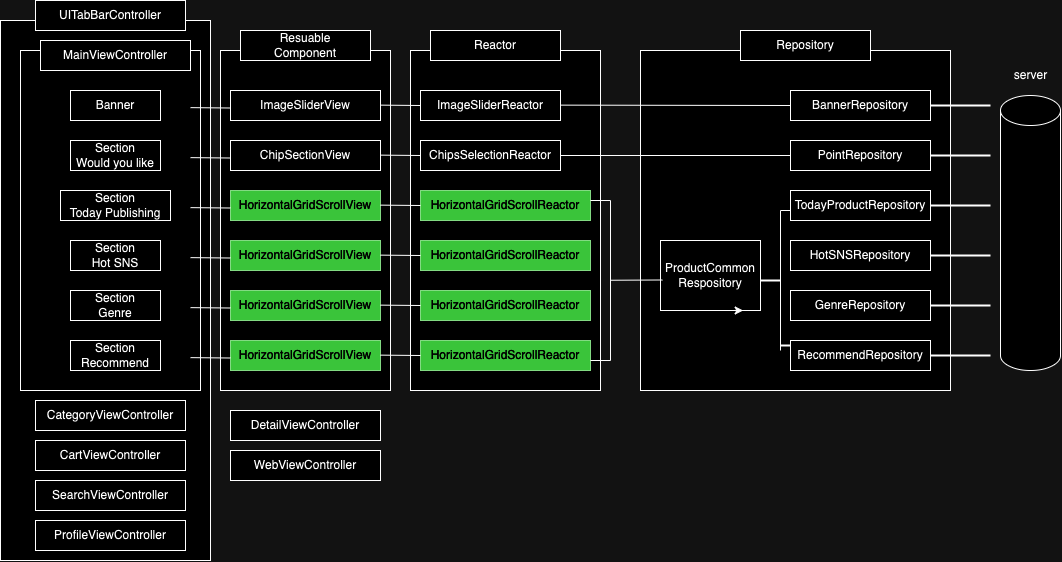

The diagram above was exported from draw.io. Its source (the exported page's mxGraphModel, read from the mxfile embedded in the PNG):
<mxGraphModel dx="640" dy="563" grid="1" gridSize="10" guides="1" tooltips="1" connect="1" arrows="1" fold="1" page="1" pageScale="1" pageWidth="850" pageHeight="1100" math="0" shadow="0">
  <root>
    <mxCell id="0" />
    <mxCell id="1" parent="0" />
    <mxCell id="9e2CFXTMy3aD5x_XGBw3-73" value="" style="rounded=0;whiteSpace=wrap;html=1;" vertex="1" parent="1">
      <mxGeometry y="30" width="210" height="540" as="geometry" />
    </mxCell>
    <mxCell id="9e2CFXTMy3aD5x_XGBw3-37" value="" style="rounded=0;whiteSpace=wrap;html=1;" vertex="1" parent="1">
      <mxGeometry x="640" y="60" width="310" height="340" as="geometry" />
    </mxCell>
    <mxCell id="9e2CFXTMy3aD5x_XGBw3-35" value="" style="rounded=0;whiteSpace=wrap;html=1;" vertex="1" parent="1">
      <mxGeometry x="410" y="60" width="190" height="340" as="geometry" />
    </mxCell>
    <mxCell id="9e2CFXTMy3aD5x_XGBw3-34" value="" style="rounded=0;whiteSpace=wrap;html=1;" vertex="1" parent="1">
      <mxGeometry x="220" y="60" width="170" height="340" as="geometry" />
    </mxCell>
    <mxCell id="9e2CFXTMy3aD5x_XGBw3-33" value="" style="rounded=0;whiteSpace=wrap;html=1;" vertex="1" parent="1">
      <mxGeometry x="20" y="60" width="180" height="340" as="geometry" />
    </mxCell>
    <mxCell id="9e2CFXTMy3aD5x_XGBw3-1" value="MainViewController" style="whiteSpace=wrap;html=1;" vertex="1" parent="1">
      <mxGeometry x="40" y="50" width="150" height="30" as="geometry" />
    </mxCell>
    <mxCell id="9e2CFXTMy3aD5x_XGBw3-2" value="ImageSliderView" style="whiteSpace=wrap;html=1;" vertex="1" parent="1">
      <mxGeometry x="230" y="100" width="150" height="30" as="geometry" />
    </mxCell>
    <mxCell id="9e2CFXTMy3aD5x_XGBw3-3" value="ChipSectionView" style="whiteSpace=wrap;html=1;" vertex="1" parent="1">
      <mxGeometry x="230" y="150" width="150" height="30" as="geometry" />
    </mxCell>
    <mxCell id="9e2CFXTMy3aD5x_XGBw3-4" value="HorizontalGridScrollView" style="whiteSpace=wrap;html=1;fillColor=#008a00;fontColor=#ffffff;strokeColor=#005700;" vertex="1" parent="1">
      <mxGeometry x="230" y="200" width="150" height="30" as="geometry" />
    </mxCell>
    <mxCell id="9e2CFXTMy3aD5x_XGBw3-5" value="ImageSliderReactor" style="whiteSpace=wrap;html=1;" vertex="1" parent="1">
      <mxGeometry x="420" y="100" width="140" height="30" as="geometry" />
    </mxCell>
    <mxCell id="9e2CFXTMy3aD5x_XGBw3-6" value="ChipsSelectionReactor" style="whiteSpace=wrap;html=1;" vertex="1" parent="1">
      <mxGeometry x="420" y="150" width="140" height="30" as="geometry" />
    </mxCell>
    <mxCell id="9e2CFXTMy3aD5x_XGBw3-7" value="HorizontalGridScrollReactor" style="whiteSpace=wrap;html=1;fillColor=#008a00;fontColor=#ffffff;strokeColor=#005700;" vertex="1" parent="1">
      <mxGeometry x="420" y="200" width="170" height="30" as="geometry" />
    </mxCell>
    <mxCell id="9e2CFXTMy3aD5x_XGBw3-8" value="BannerRepository" style="whiteSpace=wrap;html=1;" vertex="1" parent="1">
      <mxGeometry x="790" y="100" width="140" height="30" as="geometry" />
    </mxCell>
    <mxCell id="9e2CFXTMy3aD5x_XGBw3-9" value="PointRepository" style="whiteSpace=wrap;html=1;" vertex="1" parent="1">
      <mxGeometry x="790" y="150" width="140" height="30" as="geometry" />
    </mxCell>
    <mxCell id="9e2CFXTMy3aD5x_XGBw3-10" value="TodayProductRepository" style="whiteSpace=wrap;html=1;" vertex="1" parent="1">
      <mxGeometry x="790" y="200" width="140" height="30" as="geometry" />
    </mxCell>
    <mxCell id="9e2CFXTMy3aD5x_XGBw3-11" value="Banner" style="whiteSpace=wrap;html=1;" vertex="1" parent="1">
      <mxGeometry x="70" y="100" width="90" height="30" as="geometry" />
    </mxCell>
    <mxCell id="9e2CFXTMy3aD5x_XGBw3-13" value="&lt;div&gt;Section&lt;/div&gt;Would you like" style="whiteSpace=wrap;html=1;" vertex="1" parent="1">
      <mxGeometry x="70" y="150" width="90" height="30" as="geometry" />
    </mxCell>
    <mxCell id="9e2CFXTMy3aD5x_XGBw3-14" value="Section&lt;div&gt;Today Publishing&lt;/div&gt;" style="whiteSpace=wrap;html=1;" vertex="1" parent="1">
      <mxGeometry x="60" y="200" width="110" height="30" as="geometry" />
    </mxCell>
    <mxCell id="9e2CFXTMy3aD5x_XGBw3-15" value="Section&lt;div&gt;Hot SNS&lt;/div&gt;" style="whiteSpace=wrap;html=1;" vertex="1" parent="1">
      <mxGeometry x="70" y="250" width="90" height="30" as="geometry" />
    </mxCell>
    <mxCell id="9e2CFXTMy3aD5x_XGBw3-17" value="Section&lt;div&gt;Genre&lt;/div&gt;" style="whiteSpace=wrap;html=1;" vertex="1" parent="1">
      <mxGeometry x="70" y="300" width="90" height="30" as="geometry" />
    </mxCell>
    <mxCell id="9e2CFXTMy3aD5x_XGBw3-18" value="Section&lt;div&gt;Recommend&lt;br&gt;&lt;/div&gt;" style="whiteSpace=wrap;html=1;" vertex="1" parent="1">
      <mxGeometry x="70" y="350" width="90" height="30" as="geometry" />
    </mxCell>
    <mxCell id="9e2CFXTMy3aD5x_XGBw3-20" value="HorizontalGridScrollView" style="whiteSpace=wrap;html=1;fillColor=#008a00;fontColor=#ffffff;strokeColor=#005700;" vertex="1" parent="1">
      <mxGeometry x="230" y="250" width="150" height="30" as="geometry" />
    </mxCell>
    <mxCell id="9e2CFXTMy3aD5x_XGBw3-21" value="HorizontalGridScrollReactor" style="whiteSpace=wrap;html=1;fillColor=#008a00;fontColor=#ffffff;strokeColor=#005700;" vertex="1" parent="1">
      <mxGeometry x="420" y="250" width="170" height="30" as="geometry" />
    </mxCell>
    <mxCell id="9e2CFXTMy3aD5x_XGBw3-22" value="HotSNSRepository" style="whiteSpace=wrap;html=1;" vertex="1" parent="1">
      <mxGeometry x="790" y="250" width="140" height="30" as="geometry" />
    </mxCell>
    <mxCell id="9e2CFXTMy3aD5x_XGBw3-23" value="HorizontalGridScrollView" style="whiteSpace=wrap;html=1;fillColor=#008a00;fontColor=#ffffff;strokeColor=#005700;" vertex="1" parent="1">
      <mxGeometry x="230" y="300" width="150" height="30" as="geometry" />
    </mxCell>
    <mxCell id="9e2CFXTMy3aD5x_XGBw3-24" value="HorizontalGridScrollReactor" style="whiteSpace=wrap;html=1;fillColor=#008a00;fontColor=#ffffff;strokeColor=#005700;" vertex="1" parent="1">
      <mxGeometry x="420" y="300" width="170" height="30" as="geometry" />
    </mxCell>
    <mxCell id="9e2CFXTMy3aD5x_XGBw3-25" value="GenreRepository" style="whiteSpace=wrap;html=1;" vertex="1" parent="1">
      <mxGeometry x="790" y="300" width="140" height="30" as="geometry" />
    </mxCell>
    <mxCell id="9e2CFXTMy3aD5x_XGBw3-26" value="HorizontalGridScrollView" style="whiteSpace=wrap;html=1;fillColor=#008a00;fontColor=#ffffff;strokeColor=#005700;" vertex="1" parent="1">
      <mxGeometry x="230" y="350" width="150" height="30" as="geometry" />
    </mxCell>
    <mxCell id="9e2CFXTMy3aD5x_XGBw3-27" value="HorizontalGridScrollReactor" style="whiteSpace=wrap;html=1;fillColor=#008a00;fontColor=#ffffff;strokeColor=#005700;" vertex="1" parent="1">
      <mxGeometry x="420" y="350" width="170" height="30" as="geometry" />
    </mxCell>
    <mxCell id="9e2CFXTMy3aD5x_XGBw3-28" value="RecommendRepository" style="whiteSpace=wrap;html=1;" vertex="1" parent="1">
      <mxGeometry x="790" y="350" width="140" height="30" as="geometry" />
    </mxCell>
    <mxCell id="9e2CFXTMy3aD5x_XGBw3-32" value="ProductCommon&lt;div&gt;Respository&lt;/div&gt;" style="whiteSpace=wrap;html=1;" vertex="1" parent="1">
      <mxGeometry x="660" y="250" width="100" height="70" as="geometry" />
    </mxCell>
    <mxCell id="9e2CFXTMy3aD5x_XGBw3-36" style="edgeStyle=orthogonalEdgeStyle;rounded=0;orthogonalLoop=1;jettySize=auto;html=1;exitX=0.75;exitY=1;exitDx=0;exitDy=0;entryX=0.827;entryY=0.986;entryDx=0;entryDy=0;entryPerimeter=0;" edge="1" parent="1" source="9e2CFXTMy3aD5x_XGBw3-32" target="9e2CFXTMy3aD5x_XGBw3-32">
      <mxGeometry relative="1" as="geometry" />
    </mxCell>
    <mxCell id="9e2CFXTMy3aD5x_XGBw3-39" value="" style="shape=cylinder3;whiteSpace=wrap;html=1;boundedLbl=1;backgroundOutline=1;size=15;" vertex="1" parent="1">
      <mxGeometry x="1000" y="105" width="60" height="275" as="geometry" />
    </mxCell>
    <mxCell id="9e2CFXTMy3aD5x_XGBw3-40" value="server" style="text;html=1;align=center;verticalAlign=middle;resizable=0;points=[];autosize=1;strokeColor=none;fillColor=none;" vertex="1" parent="1">
      <mxGeometry x="1000" y="70" width="60" height="30" as="geometry" />
    </mxCell>
    <mxCell id="9e2CFXTMy3aD5x_XGBw3-41" value="" style="shape=partialRectangle;whiteSpace=wrap;html=1;bottom=0;right=0;fillColor=none;" vertex="1" parent="1">
      <mxGeometry x="780" y="220" width="10" height="140" as="geometry" />
    </mxCell>
    <mxCell id="9e2CFXTMy3aD5x_XGBw3-45" value="" style="line;strokeWidth=2;html=1;" vertex="1" parent="1">
      <mxGeometry x="780" y="350" width="10" height="10" as="geometry" />
    </mxCell>
    <mxCell id="9e2CFXTMy3aD5x_XGBw3-46" value="" style="line;strokeWidth=2;html=1;" vertex="1" parent="1">
      <mxGeometry x="760" y="285" width="20" height="10" as="geometry" />
    </mxCell>
    <mxCell id="9e2CFXTMy3aD5x_XGBw3-47" value="" style="shape=partialRectangle;whiteSpace=wrap;html=1;bottom=0;right=0;fillColor=none;rotation=90;" vertex="1" parent="1">
      <mxGeometry x="520" y="280" width="160" height="20" as="geometry" />
    </mxCell>
    <mxCell id="9e2CFXTMy3aD5x_XGBw3-48" value="" style="endArrow=none;html=1;rounded=0;" edge="1" parent="1">
      <mxGeometry width="50" height="50" relative="1" as="geometry">
        <mxPoint x="590" y="370" as="sourcePoint" />
        <mxPoint x="610" y="370" as="targetPoint" />
      </mxGeometry>
    </mxCell>
    <mxCell id="9e2CFXTMy3aD5x_XGBw3-49" value="" style="endArrow=none;html=1;rounded=0;entryX=0.02;entryY=0.564;entryDx=0;entryDy=0;entryPerimeter=0;" edge="1" parent="1" target="9e2CFXTMy3aD5x_XGBw3-32">
      <mxGeometry width="50" height="50" relative="1" as="geometry">
        <mxPoint x="610" y="289.75" as="sourcePoint" />
        <mxPoint x="640" y="289.75" as="targetPoint" />
      </mxGeometry>
    </mxCell>
    <mxCell id="9e2CFXTMy3aD5x_XGBw3-50" value="" style="endArrow=none;html=1;rounded=0;entryX=0;entryY=0.5;entryDx=0;entryDy=0;exitX=1;exitY=0.5;exitDx=0;exitDy=0;" edge="1" parent="1" source="9e2CFXTMy3aD5x_XGBw3-6" target="9e2CFXTMy3aD5x_XGBw3-9">
      <mxGeometry width="50" height="50" relative="1" as="geometry">
        <mxPoint x="574" y="165.12" as="sourcePoint" />
        <mxPoint x="626" y="164.37" as="targetPoint" />
      </mxGeometry>
    </mxCell>
    <mxCell id="9e2CFXTMy3aD5x_XGBw3-51" value="" style="endArrow=none;html=1;rounded=0;entryX=0;entryY=0.5;entryDx=0;entryDy=0;exitX=1;exitY=0.5;exitDx=0;exitDy=0;" edge="1" parent="1" target="9e2CFXTMy3aD5x_XGBw3-8">
      <mxGeometry width="50" height="50" relative="1" as="geometry">
        <mxPoint x="560" y="114.63" as="sourcePoint" />
        <mxPoint x="680" y="114.63" as="targetPoint" />
      </mxGeometry>
    </mxCell>
    <mxCell id="9e2CFXTMy3aD5x_XGBw3-52" value="" style="endArrow=none;html=1;rounded=0;exitX=1;exitY=0.5;exitDx=0;exitDy=0;" edge="1" parent="1">
      <mxGeometry width="50" height="50" relative="1" as="geometry">
        <mxPoint x="380" y="114.63" as="sourcePoint" />
        <mxPoint x="420" y="115" as="targetPoint" />
      </mxGeometry>
    </mxCell>
    <mxCell id="9e2CFXTMy3aD5x_XGBw3-53" value="" style="endArrow=none;html=1;rounded=0;exitX=1;exitY=0.5;exitDx=0;exitDy=0;" edge="1" parent="1">
      <mxGeometry width="50" height="50" relative="1" as="geometry">
        <mxPoint x="380" y="164.63" as="sourcePoint" />
        <mxPoint x="420" y="165" as="targetPoint" />
      </mxGeometry>
    </mxCell>
    <mxCell id="9e2CFXTMy3aD5x_XGBw3-54" value="" style="endArrow=none;html=1;rounded=0;exitX=1;exitY=0.5;exitDx=0;exitDy=0;" edge="1" parent="1">
      <mxGeometry width="50" height="50" relative="1" as="geometry">
        <mxPoint x="380" y="214.63" as="sourcePoint" />
        <mxPoint x="420" y="215" as="targetPoint" />
      </mxGeometry>
    </mxCell>
    <mxCell id="9e2CFXTMy3aD5x_XGBw3-55" value="" style="endArrow=none;html=1;rounded=0;exitX=1;exitY=0.5;exitDx=0;exitDy=0;" edge="1" parent="1">
      <mxGeometry width="50" height="50" relative="1" as="geometry">
        <mxPoint x="380" y="264.63" as="sourcePoint" />
        <mxPoint x="420" y="265" as="targetPoint" />
      </mxGeometry>
    </mxCell>
    <mxCell id="9e2CFXTMy3aD5x_XGBw3-56" value="" style="endArrow=none;html=1;rounded=0;exitX=1;exitY=0.5;exitDx=0;exitDy=0;" edge="1" parent="1">
      <mxGeometry width="50" height="50" relative="1" as="geometry">
        <mxPoint x="380" y="314.63" as="sourcePoint" />
        <mxPoint x="420" y="315" as="targetPoint" />
      </mxGeometry>
    </mxCell>
    <mxCell id="9e2CFXTMy3aD5x_XGBw3-57" value="" style="endArrow=none;html=1;rounded=0;exitX=1;exitY=0.5;exitDx=0;exitDy=0;" edge="1" parent="1">
      <mxGeometry width="50" height="50" relative="1" as="geometry">
        <mxPoint x="380" y="364.63" as="sourcePoint" />
        <mxPoint x="420" y="365" as="targetPoint" />
      </mxGeometry>
    </mxCell>
    <mxCell id="9e2CFXTMy3aD5x_XGBw3-58" value="" style="endArrow=none;html=1;rounded=0;exitX=1;exitY=0.5;exitDx=0;exitDy=0;" edge="1" parent="1">
      <mxGeometry width="50" height="50" relative="1" as="geometry">
        <mxPoint x="190" y="117.13" as="sourcePoint" />
        <mxPoint x="230" y="117.5" as="targetPoint" />
      </mxGeometry>
    </mxCell>
    <mxCell id="9e2CFXTMy3aD5x_XGBw3-59" value="" style="endArrow=none;html=1;rounded=0;exitX=1;exitY=0.5;exitDx=0;exitDy=0;" edge="1" parent="1">
      <mxGeometry width="50" height="50" relative="1" as="geometry">
        <mxPoint x="190" y="167.13" as="sourcePoint" />
        <mxPoint x="230" y="167.5" as="targetPoint" />
      </mxGeometry>
    </mxCell>
    <mxCell id="9e2CFXTMy3aD5x_XGBw3-60" value="" style="endArrow=none;html=1;rounded=0;exitX=1;exitY=0.5;exitDx=0;exitDy=0;" edge="1" parent="1">
      <mxGeometry width="50" height="50" relative="1" as="geometry">
        <mxPoint x="190" y="217.13" as="sourcePoint" />
        <mxPoint x="230" y="217.5" as="targetPoint" />
      </mxGeometry>
    </mxCell>
    <mxCell id="9e2CFXTMy3aD5x_XGBw3-61" value="" style="endArrow=none;html=1;rounded=0;exitX=1;exitY=0.5;exitDx=0;exitDy=0;" edge="1" parent="1">
      <mxGeometry width="50" height="50" relative="1" as="geometry">
        <mxPoint x="190" y="267.13" as="sourcePoint" />
        <mxPoint x="230" y="267.5" as="targetPoint" />
      </mxGeometry>
    </mxCell>
    <mxCell id="9e2CFXTMy3aD5x_XGBw3-62" value="" style="endArrow=none;html=1;rounded=0;exitX=1;exitY=0.5;exitDx=0;exitDy=0;" edge="1" parent="1">
      <mxGeometry width="50" height="50" relative="1" as="geometry">
        <mxPoint x="190" y="317.13" as="sourcePoint" />
        <mxPoint x="230" y="317.5" as="targetPoint" />
      </mxGeometry>
    </mxCell>
    <mxCell id="9e2CFXTMy3aD5x_XGBw3-63" value="" style="endArrow=none;html=1;rounded=0;exitX=1;exitY=0.5;exitDx=0;exitDy=0;" edge="1" parent="1">
      <mxGeometry width="50" height="50" relative="1" as="geometry">
        <mxPoint x="190" y="367.13" as="sourcePoint" />
        <mxPoint x="230" y="367.5" as="targetPoint" />
      </mxGeometry>
    </mxCell>
    <mxCell id="9e2CFXTMy3aD5x_XGBw3-64" value="&lt;div&gt;Resuable&lt;/div&gt;Component" style="whiteSpace=wrap;html=1;" vertex="1" parent="1">
      <mxGeometry x="240" y="40" width="130" height="30" as="geometry" />
    </mxCell>
    <mxCell id="9e2CFXTMy3aD5x_XGBw3-65" value="Reactor" style="whiteSpace=wrap;html=1;" vertex="1" parent="1">
      <mxGeometry x="430" y="40" width="130" height="30" as="geometry" />
    </mxCell>
    <mxCell id="9e2CFXTMy3aD5x_XGBw3-66" value="Repository" style="whiteSpace=wrap;html=1;" vertex="1" parent="1">
      <mxGeometry x="740" y="40" width="130" height="30" as="geometry" />
    </mxCell>
    <mxCell id="9e2CFXTMy3aD5x_XGBw3-67" value="" style="line;strokeWidth=2;html=1;" vertex="1" parent="1">
      <mxGeometry x="930" y="110" width="60" height="10" as="geometry" />
    </mxCell>
    <mxCell id="9e2CFXTMy3aD5x_XGBw3-68" value="" style="line;strokeWidth=2;html=1;" vertex="1" parent="1">
      <mxGeometry x="930" y="160" width="60" height="10" as="geometry" />
    </mxCell>
    <mxCell id="9e2CFXTMy3aD5x_XGBw3-69" value="" style="line;strokeWidth=2;html=1;" vertex="1" parent="1">
      <mxGeometry x="930" y="210" width="60" height="10" as="geometry" />
    </mxCell>
    <mxCell id="9e2CFXTMy3aD5x_XGBw3-70" value="" style="line;strokeWidth=2;html=1;" vertex="1" parent="1">
      <mxGeometry x="930" y="260" width="60" height="10" as="geometry" />
    </mxCell>
    <mxCell id="9e2CFXTMy3aD5x_XGBw3-71" value="" style="line;strokeWidth=2;html=1;" vertex="1" parent="1">
      <mxGeometry x="930" y="310" width="60" height="10" as="geometry" />
    </mxCell>
    <mxCell id="9e2CFXTMy3aD5x_XGBw3-72" value="" style="line;strokeWidth=2;html=1;" vertex="1" parent="1">
      <mxGeometry x="930" y="360" width="60" height="10" as="geometry" />
    </mxCell>
    <mxCell id="9e2CFXTMy3aD5x_XGBw3-74" value="UITabBarController" style="whiteSpace=wrap;html=1;" vertex="1" parent="1">
      <mxGeometry x="35" y="10" width="150" height="30" as="geometry" />
    </mxCell>
    <mxCell id="9e2CFXTMy3aD5x_XGBw3-75" value="CategoryViewController" style="whiteSpace=wrap;html=1;" vertex="1" parent="1">
      <mxGeometry x="35" y="410" width="150" height="30" as="geometry" />
    </mxCell>
    <mxCell id="9e2CFXTMy3aD5x_XGBw3-76" value="CartViewController" style="whiteSpace=wrap;html=1;" vertex="1" parent="1">
      <mxGeometry x="35" y="450" width="150" height="30" as="geometry" />
    </mxCell>
    <mxCell id="9e2CFXTMy3aD5x_XGBw3-77" value="SearchViewController" style="whiteSpace=wrap;html=1;" vertex="1" parent="1">
      <mxGeometry x="35" y="490" width="150" height="30" as="geometry" />
    </mxCell>
    <mxCell id="9e2CFXTMy3aD5x_XGBw3-78" value="ProfileViewController" style="whiteSpace=wrap;html=1;" vertex="1" parent="1">
      <mxGeometry x="35" y="530" width="150" height="30" as="geometry" />
    </mxCell>
    <mxCell id="9e2CFXTMy3aD5x_XGBw3-79" value="DetailViewController" style="whiteSpace=wrap;html=1;" vertex="1" parent="1">
      <mxGeometry x="230" y="420" width="150" height="30" as="geometry" />
    </mxCell>
    <mxCell id="9e2CFXTMy3aD5x_XGBw3-80" value="WebViewController" style="whiteSpace=wrap;html=1;" vertex="1" parent="1">
      <mxGeometry x="230" y="460" width="150" height="30" as="geometry" />
    </mxCell>
  </root>
</mxGraphModel>